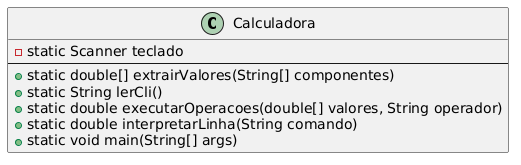

The diagram above was rendered by PlantUML. Its source (embedded in the PNG):
@startuml
class Calculadora {
    - static Scanner teclado
    --
    + static double[] extrairValores(String[] componentes)
    + static String lerCli()
    + static double executarOperacoes(double[] valores, String operador)
    + static double interpretarLinha(String comando)
    + static void main(String[] args)
}
@enduml